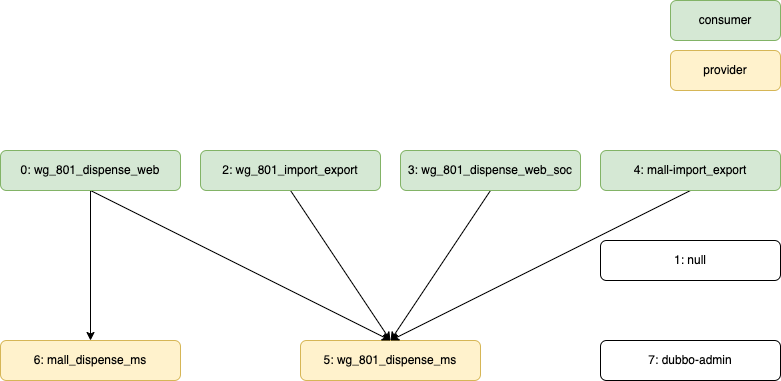

The diagram above was exported from draw.io. Its source (the exported page's mxGraphModel, read from the mxfile embedded in the PNG):
<mxGraphModel dx="978" dy="660" grid="1" gridSize="10" guides="1" tooltips="1" connect="1" arrows="1" fold="1" page="1" pageScale="1" pageWidth="827" pageHeight="1169" math="0" shadow="0">
  <root>
    <mxCell id="0" />
    <mxCell id="1" parent="0" />
    <mxCell id="MWicqfTT6LKitBvgCS9W-1" value="1: null" style="rounded=1;whiteSpace=wrap;html=1;" vertex="1" parent="1">
      <mxGeometry x="624" y="350" width="180" height="40" as="geometry" />
    </mxCell>
    <mxCell id="MWicqfTT6LKitBvgCS9W-13" style="rounded=0;orthogonalLoop=1;jettySize=auto;html=1;exitX=0.5;exitY=1;exitDx=0;exitDy=0;entryX=0.5;entryY=0;entryDx=0;entryDy=0;" edge="1" parent="1" source="MWicqfTT6LKitBvgCS9W-2" target="MWicqfTT6LKitBvgCS9W-4">
      <mxGeometry relative="1" as="geometry" />
    </mxCell>
    <mxCell id="MWicqfTT6LKitBvgCS9W-2" value="3: wg_801_dispense_web_soc" style="rounded=1;whiteSpace=wrap;html=1;fillColor=#d5e8d4;strokeColor=#82b366;" vertex="1" parent="1">
      <mxGeometry x="424" y="260" width="180" height="40" as="geometry" />
    </mxCell>
    <mxCell id="MWicqfTT6LKitBvgCS9W-12" style="rounded=0;orthogonalLoop=1;jettySize=auto;html=1;exitX=0.5;exitY=1;exitDx=0;exitDy=0;entryX=0.5;entryY=0;entryDx=0;entryDy=0;" edge="1" parent="1" source="MWicqfTT6LKitBvgCS9W-3" target="MWicqfTT6LKitBvgCS9W-4">
      <mxGeometry relative="1" as="geometry" />
    </mxCell>
    <mxCell id="MWicqfTT6LKitBvgCS9W-3" value="2: wg_801_import_export" style="rounded=1;whiteSpace=wrap;html=1;fillColor=#d5e8d4;strokeColor=#82b366;" vertex="1" parent="1">
      <mxGeometry x="224" y="260" width="180" height="40" as="geometry" />
    </mxCell>
    <mxCell id="MWicqfTT6LKitBvgCS9W-4" value="5: wg_801_dispense_ms" style="rounded=1;whiteSpace=wrap;html=1;fillColor=#fff2cc;strokeColor=#d6b656;" vertex="1" parent="1">
      <mxGeometry x="324" y="450" width="180" height="40" as="geometry" />
    </mxCell>
    <mxCell id="MWicqfTT6LKitBvgCS9W-14" style="rounded=0;orthogonalLoop=1;jettySize=auto;html=1;exitX=0.5;exitY=1;exitDx=0;exitDy=0;entryX=0.5;entryY=0;entryDx=0;entryDy=0;" edge="1" parent="1" source="MWicqfTT6LKitBvgCS9W-6" target="MWicqfTT6LKitBvgCS9W-4">
      <mxGeometry relative="1" as="geometry">
        <mxPoint x="-16" y="550" as="targetPoint" />
      </mxGeometry>
    </mxCell>
    <mxCell id="MWicqfTT6LKitBvgCS9W-6" value="4: mall-import_export" style="rounded=1;whiteSpace=wrap;html=1;fillColor=#d5e8d4;strokeColor=#82b366;" vertex="1" parent="1">
      <mxGeometry x="624" y="260" width="180" height="40" as="geometry" />
    </mxCell>
    <mxCell id="MWicqfTT6LKitBvgCS9W-7" value="6: mall_dispense_ms" style="rounded=1;whiteSpace=wrap;html=1;fillColor=#fff2cc;strokeColor=#d6b656;" vertex="1" parent="1">
      <mxGeometry x="24" y="450" width="180" height="40" as="geometry" />
    </mxCell>
    <mxCell id="MWicqfTT6LKitBvgCS9W-8" value="7: dubbo-admin" style="rounded=1;whiteSpace=wrap;html=1;" vertex="1" parent="1">
      <mxGeometry x="624" y="450" width="180" height="40" as="geometry" />
    </mxCell>
    <mxCell id="MWicqfTT6LKitBvgCS9W-10" style="rounded=0;orthogonalLoop=1;jettySize=auto;html=1;exitX=0.5;exitY=1;exitDx=0;exitDy=0;entryX=0.5;entryY=0;entryDx=0;entryDy=0;" edge="1" parent="1" source="MWicqfTT6LKitBvgCS9W-9" target="MWicqfTT6LKitBvgCS9W-4">
      <mxGeometry relative="1" as="geometry" />
    </mxCell>
    <mxCell id="MWicqfTT6LKitBvgCS9W-11" style="rounded=0;orthogonalLoop=1;jettySize=auto;html=1;exitX=0.5;exitY=1;exitDx=0;exitDy=0;" edge="1" parent="1" source="MWicqfTT6LKitBvgCS9W-9" target="MWicqfTT6LKitBvgCS9W-7">
      <mxGeometry relative="1" as="geometry" />
    </mxCell>
    <mxCell id="MWicqfTT6LKitBvgCS9W-9" value="0: wg_801_dispense_web" style="rounded=1;whiteSpace=wrap;html=1;fillColor=#d5e8d4;strokeColor=#82b366;" vertex="1" parent="1">
      <mxGeometry x="24" y="260" width="180" height="40" as="geometry" />
    </mxCell>
    <mxCell id="MWicqfTT6LKitBvgCS9W-15" value="consumer" style="rounded=1;whiteSpace=wrap;html=1;fillColor=#d5e8d4;strokeColor=#82b366;" vertex="1" parent="1">
      <mxGeometry x="694" y="110" width="110" height="40" as="geometry" />
    </mxCell>
    <mxCell id="MWicqfTT6LKitBvgCS9W-16" value="provider" style="rounded=1;whiteSpace=wrap;html=1;fillColor=#fff2cc;strokeColor=#d6b656;" vertex="1" parent="1">
      <mxGeometry x="694" y="160" width="110" height="40" as="geometry" />
    </mxCell>
  </root>
</mxGraphModel>